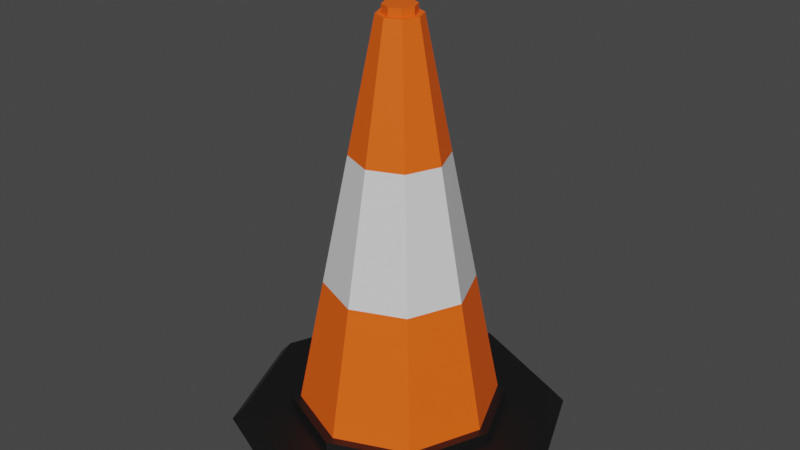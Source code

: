 # Source: LP_Cone.blend  (saved by Blender 2.90.8; exported with 4.5.12 LTS)
import bpy
from mathutils import Matrix  # noqa: F401  (used for matrix-valued properties, if any)

bpy.ops.wm.read_factory_settings(use_empty=True)
scene = bpy.context.scene
scene.name = 'Scene'

# ---- collections
col_collection = bpy.data.collections.new('Collection'); scene.collection.children.link(col_collection)

# ---- materials (node trees are filled in below, after node groups)
mat_base = bpy.data.materials.new('Base')
mat_orange = bpy.data.materials.new('Orange')
mat_white = bpy.data.materials.new('White')

# ---- material node trees
mat_base.use_nodes = True; mat_base.node_tree.nodes.clear()
_N = mat_base.node_tree.nodes; _L = mat_base.node_tree.links
n0 = _N.new('ShaderNodeBsdfPrincipled'); n0.name = 'Principled BSDF'; n0.location = (10, 300)
n0.distribution = 'GGX'
n0.subsurface_method = 'BURLEY'
n0.inputs[0].default_value = (0.07324, 0.07324, 0.07324, 1.0)
n0.inputs[1].default_value = 1.0
n0.inputs[3].default_value = 1.45
n0.inputs[13].default_value = 1.0
n0.inputs[27].default_value = (0.0, 0.0, 0.0, 1.0)
n0.inputs[28].default_value = 1.0
n1 = _N.new('ShaderNodeOutputMaterial'); n1.name = 'Material Output'; n1.location = (300, 300)
_L.new(n0.outputs[0], n1.inputs[0])
n1.is_active_output = True
mat_orange.use_nodes = True; mat_orange.node_tree.nodes.clear()
_N = mat_orange.node_tree.nodes; _L = mat_orange.node_tree.links
n0 = _N.new('ShaderNodeBsdfPrincipled'); n0.name = 'Principled BSDF'; n0.location = (10, 300)
n0.distribution = 'GGX'
n0.subsurface_method = 'BURLEY'
n0.inputs[0].default_value = (1.0, 0.1173, 0.0, 1.0)
n0.inputs[2].default_value = 0.7
n0.inputs[3].default_value = 1.45
n0.inputs[27].default_value = (0.0, 0.0, 0.0, 1.0)
n0.inputs[28].default_value = 1.0
n1 = _N.new('ShaderNodeOutputMaterial'); n1.name = 'Material Output'; n1.location = (300, 300)
_L.new(n0.outputs[0], n1.inputs[0])
n1.is_active_output = True
mat_white.use_nodes = True; mat_white.node_tree.nodes.clear()
_N = mat_white.node_tree.nodes; _L = mat_white.node_tree.links
n0 = _N.new('ShaderNodeBsdfPrincipled'); n0.name = 'Principled BSDF'; n0.location = (10, 300)
n0.distribution = 'GGX'
n0.subsurface_method = 'BURLEY'
n0.inputs[2].default_value = 0.0
n0.inputs[3].default_value = 1.45
n0.inputs[13].default_value = 1.0
n0.inputs[27].default_value = (0.0, 0.0, 0.0, 1.0)
n0.inputs[28].default_value = 1.0
n1 = _N.new('ShaderNodeOutputMaterial'); n1.name = 'Material Output'; n1.location = (300, 300)
_L.new(n0.outputs[0], n1.inputs[0])
n1.is_active_output = True

# ---- world
world_world = bpy.data.worlds.new('World'); scene.world = world_world
world_world.use_nodes = True; world_world.node_tree.nodes.clear()
_N = world_world.node_tree.nodes; _L = world_world.node_tree.links
n0 = _N.new('ShaderNodeOutputWorld'); n0.name = 'World Output'; n0.location = (300, 300)
n1 = _N.new('ShaderNodeBackground'); n1.name = 'Background'; n1.location = (10, 300)
n1.inputs[0].default_value = (0.05088, 0.05088, 0.05088, 1.0)
_L.new(n1.outputs[0], n0.inputs[0])
n0.is_active_output = True
world_world.color = (0.05088, 0.05088, 0.05088)
world_world.use_sun_shadow = False
world_world.sun_shadow_jitter_overblur = 0.0

# ---- meshes
me_cylinder = bpy.data.meshes.new('Cylinder')
me_cylinder.from_pydata([(0.0, 1.0, -0.04428), (1.486e-09, 0.6431, 0.04428), (0.7071, 0.7071, -0.04428), (0.4547, 0.4547, 0.04428), (1.0, -4.371e-08, -0.04428), (0.6431, -3.515e-08, 0.04428), (0.7071, -0.7071, -0.04428), (0.4547, -0.4547, 0.04428), (-8.742e-08, -1.0, -0.04428), (-5.661e-08, -0.6431, 0.04428), (-0.7071, -0.7071, -0.04428), (-0.4547, -0.4547, 0.04428), (-1.0, 1.192e-08, -0.04428), (-0.6431, 1.603e-08, 0.04428), (-0.7071, 0.7071, -0.04428), (-0.4547, 0.4547, 0.04428), (0.6505, 0.6505, 0.04428), (-2.98e-09, 0.92, 0.04428), (0.92, -3.962e-08, 0.04428), (0.6505, -0.6505, 0.04428), (-8.341e-08, -0.92, 0.04428), (-0.6505, -0.6505, 0.04428), (-0.92, 1.157e-08, 0.04428), (-0.6505, 0.6505, 0.04428), (0.4165, 0.4165, 0.09428), (6.134e-10, 0.589, 0.09428), (0.589, -3.341e-08, 0.09428), (0.4165, -0.4165, 0.09428), (-5.312e-08, -0.589, 0.09428), (-0.4165, -0.4165, 0.09428), (-0.589, 1.603e-08, 0.09428), (-0.4165, 0.4165, 0.09428), (0.4547, 0.4547, 0.09428), (1.486e-09, 0.6431, 0.09428), (0.6431, -3.515e-08, 0.09428), (0.4547, -0.4547, 0.09428), (-5.661e-08, -0.6431, 0.09428), (-0.4547, -0.4547, 0.09428), (-0.6431, 1.603e-08, 0.09428), (-0.4547, 0.4547, 0.09428), (0.06756, 0.06756, 2.402), (-3.7e-08, 0.09555, 2.402), (0.09555, 9.953e-09, 2.402), (0.06756, -0.06756, 2.402), (-4.761e-08, -0.09555, 2.402), (-0.06756, -0.06756, 2.402), (-0.09555, 1.963e-08, 2.402), (-0.06756, 0.06756, 2.402), (0.09028, 0.09028, 2.402), (-3.803e-08, 0.1277, 2.402), (0.1277, 6.844e-09, 2.402), (0.09028, -0.09028, 2.402), (-4.968e-08, -0.1277, 2.402), (-0.09028, -0.09028, 2.402), (-0.1277, 1.756e-08, 2.402), (-0.09028, 0.09028, 2.402), (0.06756, 0.06756, 2.45), (1.812e-08, 0.09555, 2.45), (0.09555, 9.953e-09, 2.45), (0.06756, -0.06756, 2.45), (7.512e-09, -0.09555, 2.45), (-0.06756, -0.06756, 2.45), (-0.09555, 1.963e-08, 2.45), (-0.06756, 0.06756, 2.45), (-1.227e-08, 0.4352, 0.8636), (-2.515e-08, 0.2814, 1.633), (0.199, 0.199, 1.633), (0.3077, 0.3077, 0.8636), (-0.3077, 0.3077, 0.8636), (-0.199, 0.199, 1.633), (-0.3077, -0.3077, 0.8636), (-0.199, -0.199, 1.633), (-0.2814, 1.705e-08, 1.633), (-0.4352, 1.654e-08, 0.8636), (0.3077, -0.3077, 0.8636), (0.199, -0.199, 1.633), (-5.083e-08, -0.2814, 1.633), (-5.197e-08, -0.4352, 0.8636), (0.2814, -6.573e-09, 1.633), (0.4352, -1.999e-08, 0.8636)], [], [(0, 17, 16, 2), (2, 16, 18, 4), (4, 18, 19, 6), (6, 19, 20, 8), (8, 20, 21, 10), (10, 21, 22, 12), (15, 13, 38, 39), (12, 22, 23, 14), (14, 23, 17, 0), (0, 2, 4, 6, 8, 10, 12, 14), (1, 3, 16, 17), (3, 5, 18, 16), (5, 7, 19, 18), (7, 9, 20, 19), (9, 11, 21, 20), (11, 13, 22, 21), (13, 15, 23, 22), (15, 1, 17, 23), (66, 65, 49, 48), (11, 9, 36, 37), (7, 5, 34, 35), (3, 1, 33, 32), (1, 15, 39, 33), (13, 11, 37, 38), (9, 7, 35, 36), (5, 3, 32, 34), (25, 24, 32, 33), (24, 26, 34, 32), (26, 27, 35, 34), (27, 28, 36, 35), (28, 29, 37, 36), (29, 30, 38, 37), (30, 31, 39, 38), (31, 25, 33, 39), (47, 46, 62, 63), (65, 69, 55, 49), (72, 71, 53, 54), (76, 75, 51, 52), (78, 66, 48, 50), (69, 72, 54, 55), (71, 76, 52, 53), (75, 78, 50, 51), (41, 40, 48, 49), (40, 42, 50, 48), (42, 43, 51, 50), (43, 44, 52, 51), (44, 45, 53, 52), (45, 46, 54, 53), (46, 47, 55, 54), (47, 41, 49, 55), (56, 57, 63, 62, 61, 60, 59, 58), (45, 44, 60, 61), (43, 42, 58, 59), (40, 41, 57, 56), (41, 47, 63, 57), (46, 45, 61, 62), (44, 43, 59, 60), (42, 40, 56, 58), (27, 26, 79, 74), (74, 79, 78, 75), (29, 28, 77, 70), (70, 77, 76, 71), (31, 30, 73, 68), (68, 73, 72, 69), (26, 24, 67, 79), (79, 67, 66, 78), (28, 27, 74, 77), (77, 74, 75, 76), (30, 29, 70, 73), (73, 70, 71, 72), (25, 31, 68, 64), (64, 68, 69, 65), (24, 25, 64, 67), (67, 64, 65, 66)])
me_cylinder.polygons.foreach_set('material_index', [0, 0, 0, 0, 0, 0, 0, 0, 0, 0, 0, 0, 0, 0, 0, 0, 0, 0, 1, 0, 0, 0, 0, 0, 0, 0, 0, 0, 0, 0, 0, 0, 0, 0, 1, 1, 1, 1, 1, 1, 1, 1, 1, 1, 1, 1, 1, 1, 1, 1, 1, 1, 1, 1, 1, 1, 1, 1, 1, 2, 1, 2, 1, 2, 1, 2, 1, 2, 1, 2, 1, 2, 1, 2])
_uv = me_cylinder.uv_layers.new(name='UVMap')
_uv.uv.foreach_set('vector', [1.0, 0.5, 1.0, 1.0, 0.875, 1.0, 0.875, 0.5, 0.875, 0.5, 0.875, 1.0, 0.75, 1.0, 0.75, 0.5, 0.75, 0.5, 0.75, 1.0, 0.625, 1.0, 0.625, 0.5, 0.625, 0.5, 0.625, 1.0, 0.5, 1.0, 0.5, 0.5, 0.5, 0.5, 0.5, 1.0, 0.375, 1.0, 0.375, 0.5, 0.375, 0.5, 0.375, 1.0, 0.25, 1.0, 0.25, 0.5, 0.1314, 0.3686, 0.08224, 0.25, 0.08224, 0.25, 0.1314, 0.3686, 0.25, 0.5, 0.25, 1.0, 0.125, 1.0, 0.125, 0.5, 0.125, 0.5, 0.125, 1.0, 0.0, 1.0, 0.0, 0.5, 0.75, 0.49, 0.9197, 0.4197, 0.99, 0.25, 0.9197, 0.08029, 0.75, 0.01, 0.5803, 0.08029, 0.51, 0.25, 0.5803, 0.4197, 0.25, 0.4178, 0.3686, 0.3686, 0.4197, 0.4197, 0.25, 0.49, 0.3686, 0.3686, 0.4178, 0.25, 0.49, 0.25, 0.4197, 0.4197, 0.4178, 0.25, 0.3686, 0.1314, 0.4197, 0.08029, 0.49, 0.25, 0.3686, 0.1314, 0.25, 0.08224, 0.25, 0.01, 0.4197, 0.08029, 0.25, 0.08224, 0.1314, 0.1314, 0.08029, 0.08029, 0.25, 0.01, 0.1314, 0.1314, 0.08224, 0.25, 0.01, 0.25, 0.08029, 0.08029, 0.08224, 0.25, 0.1314, 0.3686, 0.08029, 0.4197, 0.01, 0.25, 0.1314, 0.3686, 0.25, 0.4178, 0.25, 0.49, 0.08029, 0.4197, 0.3586, 0.3586, 0.25, 0.4036, 0.25, 0.4036, 0.3586, 0.3586, 0.1314, 0.1314, 0.25, 0.08224, 0.25, 0.08224, 0.1314, 0.1314, 0.3686, 0.1314, 0.4178, 0.25, 0.4178, 0.25, 0.3686, 0.1314, 0.3686, 0.3686, 0.25, 0.4178, 0.25, 0.4178, 0.3686, 0.3686, 0.25, 0.4178, 0.1314, 0.3686, 0.1314, 0.3686, 0.25, 0.4178, 0.08224, 0.25, 0.1314, 0.1314, 0.1314, 0.1314, 0.08224, 0.25, 0.25, 0.08224, 0.3686, 0.1314, 0.3686, 0.1314, 0.25, 0.08224, 0.4178, 0.25, 0.3686, 0.3686, 0.3686, 0.3686, 0.4178, 0.25, 0.25, 0.4036, 0.3586, 0.3586, 0.3686, 0.3686, 0.25, 0.4178, 0.3586, 0.3586, 0.4036, 0.25, 0.4178, 0.25, 0.3686, 0.3686, 0.4036, 0.25, 0.3586, 0.1414, 0.3686, 0.1314, 0.4178, 0.25, 0.3586, 0.1414, 0.25, 0.09636, 0.25, 0.08224, 0.3686, 0.1314, 0.25, 0.09636, 0.1414, 0.1414, 0.1314, 0.1314, 0.25, 0.08224, 0.1414, 0.1414, 0.09636, 0.25, 0.08224, 0.25, 0.1314, 0.1314, 0.09636, 0.25, 0.1414, 0.3586, 0.1314, 0.3686, 0.08224, 0.25, 0.1414, 0.3586, 0.25, 0.4036, 0.25, 0.4178, 0.1314, 0.3686, 0.1687, 0.3313, 0.135, 0.25, 0.135, 0.25, 0.1687, 0.3313, 0.25, 0.4036, 0.1414, 0.3586, 0.1414, 0.3586, 0.25, 0.4036, 0.09636, 0.25, 0.1414, 0.1414, 0.1414, 0.1414, 0.09636, 0.25, 0.25, 0.09636, 0.3586, 0.1414, 0.3586, 0.1414, 0.25, 0.09636, 0.4036, 0.25, 0.3586, 0.3586, 0.3586, 0.3586, 0.4036, 0.25, 0.1414, 0.3586, 0.09636, 0.25, 0.09636, 0.25, 0.1414, 0.3586, 0.1414, 0.1414, 0.25, 0.09636, 0.25, 0.09636, 0.1414, 0.1414, 0.3586, 0.1414, 0.4036, 0.25, 0.4036, 0.25, 0.3586, 0.1414, 0.25, 0.365, 0.3313, 0.3313, 0.3586, 0.3586, 0.25, 0.4036, 0.3313, 0.3313, 0.365, 0.25, 0.4036, 0.25, 0.3586, 0.3586, 0.365, 0.25, 0.3313, 0.1687, 0.3586, 0.1414, 0.4036, 0.25, 0.3313, 0.1687, 0.25, 0.135, 0.25, 0.09636, 0.3586, 0.1414, 0.25, 0.135, 0.1687, 0.1687, 0.1414, 0.1414, 0.25, 0.09636, 0.1687, 0.1687, 0.135, 0.25, 0.09636, 0.25, 0.1414, 0.1414, 0.135, 0.25, 0.1687, 0.3313, 0.1414, 0.3586, 0.09636, 0.25, 0.1687, 0.3313, 0.25, 0.365, 0.25, 0.4036, 0.1414, 0.3586, 0.3313, 0.3313, 0.25, 0.365, 0.1687, 0.3313, 0.135, 0.25, 0.1687, 0.1687, 0.25, 0.135, 0.3313, 0.1687, 0.365, 0.25, 0.1687, 0.1687, 0.25, 0.135, 0.25, 0.135, 0.1687, 0.1687, 0.3313, 0.1687, 0.365, 0.25, 0.365, 0.25, 0.3313, 0.1687, 0.3313, 0.3313, 0.25, 0.365, 0.25, 0.365, 0.3313, 0.3313, 0.25, 0.365, 0.1687, 0.3313, 0.1687, 0.3313, 0.25, 0.365, 0.135, 0.25, 0.1687, 0.1687, 0.1687, 0.1687, 0.135, 0.25, 0.25, 0.135, 0.3313, 0.1687, 0.3313, 0.1687, 0.25, 0.135, 0.365, 0.25, 0.3313, 0.3313, 0.3313, 0.3313, 0.365, 0.25, 0.3586, 0.1414, 0.4036, 0.25, 0.4036, 0.25, 0.3586, 0.1414, 0.3586, 0.1414, 0.4036, 0.25, 0.4036, 0.25, 0.3586, 0.1414, 0.1414, 0.1414, 0.25, 0.09636, 0.25, 0.09636, 0.1414, 0.1414, 0.1414, 0.1414, 0.25, 0.09636, 0.25, 0.09636, 0.1414, 0.1414, 0.1414, 0.3586, 0.09636, 0.25, 0.09636, 0.25, 0.1414, 0.3586, 0.1414, 0.3586, 0.09636, 0.25, 0.09636, 0.25, 0.1414, 0.3586, 0.4036, 0.25, 0.3586, 0.3586, 0.3586, 0.3586, 0.4036, 0.25, 0.4036, 0.25, 0.3586, 0.3586, 0.3586, 0.3586, 0.4036, 0.25, 0.25, 0.09636, 0.3586, 0.1414, 0.3586, 0.1414, 0.25, 0.09636, 0.25, 0.09636, 0.3586, 0.1414, 0.3586, 0.1414, 0.25, 0.09636, 0.09636, 0.25, 0.1414, 0.1414, 0.1414, 0.1414, 0.09636, 0.25, 0.09636, 0.25, 0.1414, 0.1414, 0.1414, 0.1414, 0.09636, 0.25, 0.25, 0.4036, 0.1414, 0.3586, 0.1414, 0.3586, 0.25, 0.4036, 0.25, 0.4036, 0.1414, 0.3586, 0.1414, 0.3586, 0.25, 0.4036, 0.3586, 0.3586, 0.25, 0.4036, 0.25, 0.4036, 0.3586, 0.3586, 0.3586, 0.3586, 0.25, 0.4036, 0.25, 0.4036, 0.3586, 0.3586])
me_cylinder.materials.append(mat_base)
me_cylinder.materials.append(mat_orange)
me_cylinder.materials.append(mat_white)
me_cylinder.use_remesh_fix_poles = True
me_cylinder.use_remesh_preserve_attributes = False
me_cylinder.use_mirror_vertex_groups = False
me_cylinder.update()

# ---- objects
ob_cylinder = bpy.data.objects.new('Cylinder', me_cylinder)

# ---- transforms, parenting, visibility, modifiers, constraints
ob_cylinder.location = (0.0, 0.0, 0.0)
ob_cylinder.lineart.crease_threshold = 0.0

# ---- collection membership
col_collection.objects.link(ob_cylinder)

# ---- scene / render settings (as saved in the file)
scene.frame_start = 1; scene.frame_end = 250; scene.frame_set(46)
scene.render.engine = 'BLENDER_WORKBENCH'
scene.cycles.use_denoising = False
scene.cycles.samples = 128
scene.cycles.sampling_pattern = 'TABULATED_SOBOL'
scene.cycles.use_adaptive_sampling = False
scene.cycles.use_light_tree = False
scene.view_settings.view_transform = 'Filmic'
bpy.context.view_layer.update()

# ---- added for rendering (the .blend has no active camera and no usable light): camera, sun
cam_auto = bpy.data.cameras.new('AutoCamera')
cam_auto.lens = 50.0
cam_auto.sensor_width = 36.0
cam_auto.clip_end = 1000.0
ob_auto_camera = bpy.data.objects.new('AutoCamera', cam_auto)
scene.collection.objects.link(ob_auto_camera)
ob_auto_camera.location = (3.48905, -4.18687, 3.99403)
ob_auto_camera.rotation_euler = (1.09748, -7.21219e-08, 0.694738)
scene.camera = ob_auto_camera
light_auto_sun = bpy.data.lights.new('AutoSun', 'SUN')
light_auto_sun.energy = 3.0
light_auto_sun.angle = 0.0523599
ob_auto_sun = bpy.data.objects.new('AutoSun', light_auto_sun)
scene.collection.objects.link(ob_auto_sun)
ob_auto_sun.rotation_euler = (0.872665, 0.174533, 0.523599)
bpy.context.view_layer.update()
